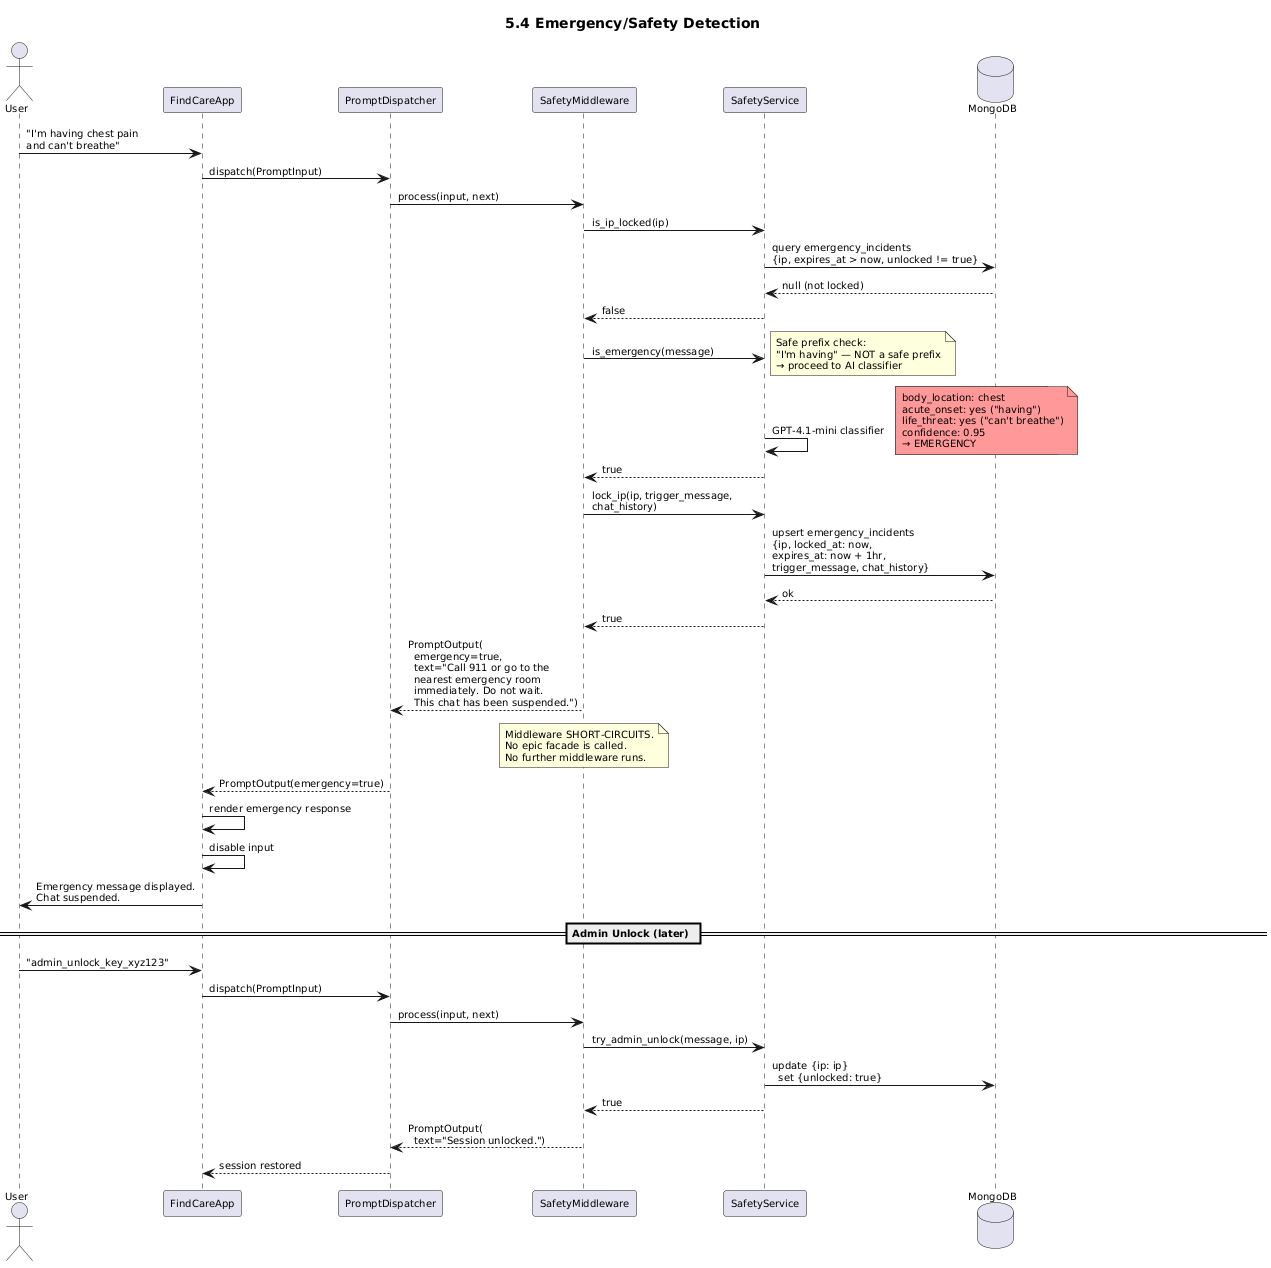

The diagram above was rendered by PlantUML. Its source (embedded in the PNG):
@startuml
title 5.4 Emergency/Safety Detection
skinparam shadowing false
skinparam defaultFontSize 10

actor User
participant "FindCareApp" as UI
participant "PromptDispatcher" as Dispatcher
participant "SafetyMiddleware" as SafeMW
participant "SafetyService" as SS
database "MongoDB" as DB

User -> UI: "I'm having chest pain\nand can't breathe"
UI -> Dispatcher: dispatch(PromptInput)

Dispatcher -> SafeMW: process(input, next)

SafeMW -> SS: is_ip_locked(ip)
SS -> DB: query emergency_incidents\n{ip, expires_at > now, unlocked != true}
DB --> SS: null (not locked)
SS --> SafeMW: false

SafeMW -> SS: is_emergency(message)
note right: Safe prefix check:\n"I'm having" — NOT a safe prefix\n→ proceed to AI classifier

SS -> SS: GPT-4.1-mini classifier
note right: System prompt:\n"Three gates: body location,\nacute onset, life-threat.\nAll three must be YES.\nConfidence >= 0.80"
note right #FF9999: body_location: chest\nacute_onset: yes ("having")\nlife_threat: yes ("can't breathe")\nconfidence: 0.95\n→ EMERGENCY

SS --> SafeMW: true

SafeMW -> SS: lock_ip(ip, trigger_message,\nchat_history)
SS -> DB: upsert emergency_incidents\n{ip, locked_at: now,\nexpires_at: now + 1hr,\ntrigger_message, chat_history}
DB --> SS: ok
SS --> SafeMW: true

SafeMW --> Dispatcher: PromptOutput(\n  emergency=true,\n  text="Call 911 or go to the\n  nearest emergency room\n  immediately. Do not wait.\n  This chat has been suspended.")

note over SafeMW: Middleware SHORT-CIRCUITS.\nNo epic facade is called.\nNo further middleware runs.

Dispatcher --> UI: PromptOutput(emergency=true)
UI -> UI: render emergency response
UI -> UI: disable input
UI -> User: Emergency message displayed.\nChat suspended.

== Admin Unlock (later) ==

User -> UI: "admin_unlock_key_xyz123"
UI -> Dispatcher: dispatch(PromptInput)
Dispatcher -> SafeMW: process(input, next)
SafeMW -> SS: try_admin_unlock(message, ip)
SS -> DB: update {ip: ip}\n  set {unlocked: true}
SS --> SafeMW: true
SafeMW --> Dispatcher: PromptOutput(\n  text="Session unlocked.")
Dispatcher --> UI: session restored
@enduml